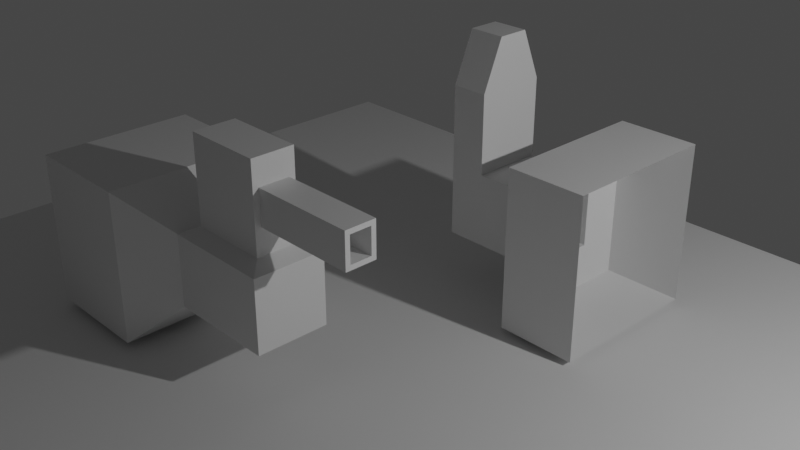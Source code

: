 # Source: practica_general.blend  (saved by Blender 2.80.23; exported with 4.5.12 LTS)
import bpy
from mathutils import Matrix  # noqa: F401  (used for matrix-valued properties, if any)

bpy.ops.wm.read_factory_settings(use_empty=True)
scene = bpy.context.scene
scene.name = 'Scene'

# ---- collections
col_collection_1 = bpy.data.collections.new('Collection 1'); scene.collection.children.link(col_collection_1)

# ---- materials (node trees are filled in below, after node groups)
mat_material = bpy.data.materials.new('Material')
mat_material.alpha_threshold = 0.0
mat_material.use_transparent_shadow = False
mat_material.roughness = 0.5
mat_material.line_color = (0.0, 0.0, 0.0, 1.0)

# ---- material node trees
mat_material.use_nodes = True; mat_material.node_tree.nodes.clear()
_N = mat_material.node_tree.nodes; _L = mat_material.node_tree.links
n0 = _N.new('ShaderNodeOutputMaterial'); n0.name = 'Material Output'; n0.location = (300, 300)
n1 = _N.new('ShaderNodeBsdfPrincipled'); n1.name = 'Principled BSDF'; n1.location = (10, 300)
n1.distribution = 'GGX'
n1.subsurface_method = 'BURLEY'
n1.inputs[3].default_value = 1.45
_L.new(n1.outputs[0], n0.inputs[0])
n0.is_active_output = True

# ---- world
world_world = bpy.data.worlds.new('World'); scene.world = world_world
world_world.color = (0.05088, 0.05088, 0.05088)
world_world.use_sun_shadow = False
world_world.sun_shadow_jitter_overblur = 0.0

# ---- cameras
cam_camera = bpy.data.cameras.new('Camera')
cam_camera.clip_end = 100.0
cam_camera.ortho_scale = 7.314
cam_camera.dof.focus_distance = 0.0
cam_camera.dof.aperture_fstop = 128.0

# ---- lights
light_lamp = bpy.data.lights.new('Lamp', 'POINT')
light_lamp.transmission_factor = 0.0
light_lamp.cutoff_distance = 30.0
light_lamp.energy = 1000.0
light_lamp.shadow_buffer_clip_start = 1.001
light_lamp.shadow_soft_size = 0.1
light_lamp.shadow_maximum_resolution = 0.006
light_lamp.use_absolute_resolution = True

# ---- meshes
me_cube = bpy.data.meshes.new('Cube')
me_cube.from_pydata([(2.256, -0.204, 0.9309), (2.455, -0.4818, -0.4818), (2.455, 0.4818, -0.4818), (2.256, 0.204, 0.9309), (-1.0, 1.0, 1.0), (-1.0, 1.0, -1.0), (-1.0, -1.0, 1.0), (-1.0, -1.0, -1.0), (0.4818, 1.0, 1.0), (1.198, 0.2837, 0.5816), (1.0, 0.4818, -0.4818), (0.4818, 1.0, -1.0), (1.198, -0.2837, 0.5816), (0.4818, -1.0, 1.0), (1.0, -0.4818, -0.4818), (0.4818, -1.0, -1.0), (2.455, 0.4818, 0.4818), (1.0, 0.4818, 0.4818), (2.455, -0.4818, 0.4818), (1.0, -0.4818, 0.4818), (2.256, 0.204, 1.396), (1.198, 0.2837, 1.746), (2.256, -0.204, 1.396), (1.198, -0.2837, 1.746), (2.256, -0.2837, 0.5816), (2.256, 0.2837, 0.5816), (2.256, -0.2837, 1.746), (2.256, 0.2837, 1.746), (3.635, -0.1407, 0.9941), (3.635, 0.1407, 0.9941), (3.635, -0.1407, 1.333), (3.635, 0.1407, 1.333), (3.635, -0.204, 0.9309), (3.635, 0.204, 0.9309), (3.635, -0.204, 1.396), (3.635, 0.204, 1.396), (2.259, -0.1407, 0.9941), (2.259, 0.1407, 0.9941), (2.259, -0.1407, 1.333), (2.259, 0.1407, 1.333)], [], [(5, 11, 15, 7), (2, 16, 18, 1), (7, 6, 4, 5), (15, 13, 6, 7), (8, 4, 6, 13), (14, 10, 2, 1), (17, 10, 11, 8), (13, 15, 14, 19), (8, 13, 19, 17), (15, 11, 10, 14), (5, 4, 8, 11), (12, 24, 26, 23), (19, 14, 1, 18), (10, 17, 16, 2), (9, 25, 16, 17), (25, 24, 18, 16), (24, 12, 19, 18), (12, 9, 17, 19), (21, 23, 26, 27), (25, 9, 21, 27), (9, 12, 23, 21), (3, 20, 35, 33), (3, 0, 24, 25), (22, 20, 27, 26), (0, 22, 26, 24), (20, 3, 25, 27), (28, 29, 37, 36), (20, 22, 34, 35), (22, 0, 32, 34), (0, 3, 33, 32), (29, 28, 32, 33), (30, 31, 35, 34), (28, 30, 34, 32), (31, 29, 33, 35), (36, 37, 39, 38), (29, 31, 39, 37), (31, 30, 38, 39), (30, 28, 36, 38)])
_uv = me_cube.uv_layers.new(name='UVMap')
_uv.uv.foreach_set('vector', [0.375, 0.75, 0.5602, 0.75, 0.5602, 1.0, 0.375, 1.0, 0.1898, 0.5648, 0.3102, 0.5648, 0.3102, 0.6852, 0.1898, 0.6852, 0.375, 0.5, 0.625, 0.5, 0.625, 0.75, 0.375, 0.75, 0.375, 0.3148, 0.625, 0.3148, 0.625, 0.5, 0.375, 0.5, 0.4398, 0.0, 0.625, 0.0, 0.625, 0.25, 0.4398, 0.25, 0.625, 0.9352, 0.625, 0.8148, 0.625, 0.8148, 0.625, 0.9352, 0.3102, 0.5648, 0.1898, 0.5648, 0.125, 0.5, 0.375, 0.5, 0.625, 0.3148, 0.375, 0.3148, 0.4398, 0.25, 0.5602, 0.25, 0.4398, 0.0, 0.4398, 0.25, 0.375, 0.1852, 0.375, 0.06477, 0.5602, 1.0, 0.5602, 0.75, 0.625, 0.8148, 0.625, 0.9352, 0.625, 0.5, 0.875, 0.5, 0.875, 0.6852, 0.625, 0.6852, 0.375, 0.1605, 0.375, 0.1605, 0.375, 0.1605, 0.375, 0.1605, 0.5602, 0.25, 0.4398, 0.25, 0.4398, 0.25, 0.5602, 0.25, 0.1898, 0.5648, 0.3102, 0.5648, 0.3102, 0.5648, 0.1898, 0.5648, 0.375, 0.08953, 0.375, 0.08953, 0.375, 0.06477, 0.375, 0.06477, 0.375, 0.08953, 0.375, 0.1605, 0.375, 0.1852, 0.375, 0.06477, 0.375, 0.1605, 0.375, 0.1605, 0.375, 0.1852, 0.375, 0.1852, 0.375, 0.1605, 0.375, 0.08953, 0.375, 0.06477, 0.375, 0.1852, 0.375, 0.08953, 0.375, 0.1605, 0.375, 0.1605, 0.375, 0.08953, 0.375, 0.08953, 0.375, 0.08953, 0.375, 0.08953, 0.375, 0.08953, 0.375, 0.08953, 0.375, 0.1605, 0.375, 0.1605, 0.375, 0.08953, 0.375, 0.0995, 0.375, 0.0995, 0.375, 0.0995, 0.375, 0.0995, 0.375, 0.0995, 0.375, 0.1505, 0.375, 0.1605, 0.375, 0.08953, 0.375, 0.1505, 0.375, 0.0995, 0.375, 0.08953, 0.375, 0.1605, 0.375, 0.1505, 0.375, 0.1505, 0.375, 0.1605, 0.375, 0.1605, 0.375, 0.0995, 0.375, 0.0995, 0.375, 0.08953, 0.375, 0.08953, 0.375, 0.1426, 0.375, 0.1074, 0.375, 0.1074, 0.375, 0.1426, 0.375, 0.0995, 0.375, 0.1505, 0.375, 0.1505, 0.375, 0.0995, 0.375, 0.1505, 0.375, 0.1505, 0.375, 0.1505, 0.375, 0.1505, 0.375, 0.1505, 0.375, 0.0995, 0.375, 0.0995, 0.375, 0.1505, 0.375, 0.1074, 0.375, 0.1426, 0.375, 0.1505, 0.375, 0.0995, 0.375, 0.1426, 0.375, 0.1074, 0.375, 0.0995, 0.375, 0.1505, 0.375, 0.1426, 0.375, 0.1426, 0.375, 0.1505, 0.375, 0.1505, 0.375, 0.1074, 0.375, 0.1074, 0.375, 0.0995, 0.375, 0.0995, 0.375, 0.1426, 0.375, 0.1074, 0.375, 0.1074, 0.375, 0.1426, 0.375, 0.1074, 0.375, 0.1074, 0.375, 0.1074, 0.375, 0.1074, 0.375, 0.1074, 0.375, 0.1426, 0.375, 0.1426, 0.375, 0.1074, 0.375, 0.1426, 0.375, 0.1426, 0.375, 0.1426, 0.375, 0.1426])
me_cube.materials.append(mat_material)
me_cube.use_remesh_preserve_volume = False
me_cube.use_remesh_preserve_attributes = False
me_cube.use_mirror_vertex_groups = False
me_cube.update()
me_cube_001 = bpy.data.meshes.new('Cube.001')
me_cube_001.from_pydata([(-1.08, -1.08, -1.08), (-1.08, -1.08, 1.08), (-1.08, 1.08, -1.08), (-1.08, 1.08, 1.08), (1.08, -1.08, -1.08), (1.08, -1.08, 1.08), (1.08, 1.08, -1.08), (1.08, 1.08, 1.08)], [], [(0, 1, 3, 2), (2, 3, 7, 6), (6, 7, 5, 4), (4, 5, 1, 0), (2, 6, 4, 0), (7, 3, 1, 5)])
_uv = me_cube_001.uv_layers.new(name='UVMap')
_uv.uv.foreach_set('vector', [0.375, 0.0, 0.625, 0.0, 0.625, 0.25, 0.375, 0.25, 0.375, 0.25, 0.625, 0.25, 0.625, 0.5, 0.375, 0.5, 0.375, 0.5, 0.625, 0.5, 0.625, 0.75, 0.375, 0.75, 0.375, 0.75, 0.625, 0.75, 0.625, 1.0, 0.375, 1.0, 0.125, 0.5, 0.375, 0.5, 0.375, 0.75, 0.125, 0.75, 0.625, 0.5, 0.875, 0.5, 0.875, 0.75, 0.625, 0.75])
me_cube_001.use_remesh_preserve_volume = False
me_cube_001.use_remesh_preserve_attributes = False
me_cube_001.use_mirror_vertex_groups = False
me_cube_001.update()
me_cube_002 = bpy.data.meshes.new('Cube.002')
me_cube_002.from_pydata([(-1.08, -0.4908, -0.4908), (-1.08, -0.4908, 0.4908), (-1.08, 0.4908, -0.4908), (-1.08, 0.4908, 0.4908), (0.0, 1.08, -1.08), (0.0, 1.08, 1.08), (0.0, -1.08, -1.08), (0.0, -1.08, 1.08), (-1.08, 1.08, -1.08), (-1.08, -1.08, -1.08), (-1.08, -1.08, 1.08), (-1.08, 1.08, 1.08), (-2.036, 0.4908, -0.4908), (-2.036, -0.4908, -0.4908), (-2.036, -0.4908, 0.4908), (-2.036, 0.4908, 0.4908), (-2.529, 0.4908, -0.4908), (-2.529, -0.4908, -0.4908), (-2.529, -0.4908, 0.4908), (-2.529, 0.4908, 0.4908), (-2.036, -0.4908, 1.562), (-2.036, 0.4908, 1.562), (-2.529, -0.4908, 1.562), (-2.529, 0.4908, 1.562), (-2.036, -0.2134, 2.239), (-2.036, 0.2134, 2.239), (-2.529, -0.2134, 2.239), (-2.529, 0.2134, 2.239)], [], [(0, 1, 14, 13), (6, 7, 10, 9), (5, 11, 10, 7), (8, 4, 6, 9), (8, 11, 5, 4), (0, 2, 8, 9), (1, 0, 9, 10), (3, 1, 10, 11), (2, 3, 11, 8), (14, 15, 21, 20), (1, 3, 15, 14), (2, 0, 13, 12), (3, 2, 12, 15), (17, 18, 19, 16), (12, 13, 17, 16), (15, 12, 16, 19), (13, 14, 18, 17), (21, 23, 27, 25), (18, 14, 20, 22), (15, 19, 23, 21), (19, 18, 22, 23), (24, 25, 27, 26), (20, 21, 25, 24), (22, 20, 24, 26), (23, 22, 26, 27)])
_uv = me_cube_002.uv_layers.new(name='UVMap')
_uv.uv.foreach_set('vector', [0.4063, 0.03133, 0.5937, 0.03133, 0.5937, 0.03133, 0.4063, 0.03133, 0.375, 0.875, 0.625, 0.875, 0.625, 1.0, 0.375, 1.0, 0.75, 0.5, 0.875, 0.5, 0.875, 0.75, 0.75, 0.75, 0.125, 0.5, 0.25, 0.5, 0.25, 0.75, 0.125, 0.75, 0.375, 0.25, 0.625, 0.25, 0.625, 0.375, 0.375, 0.375, 0.4063, 0.03133, 0.4063, 0.2187, 0.375, 0.25, 0.375, 0.0, 0.5937, 0.03133, 0.4063, 0.03133, 0.375, 0.0, 0.625, 0.0, 0.5937, 0.2187, 0.5937, 0.03133, 0.625, 0.0, 0.625, 0.25, 0.4063, 0.2187, 0.5937, 0.2187, 0.625, 0.25, 0.375, 0.25, 0.5937, 0.03133, 0.5937, 0.2187, 0.5937, 0.2187, 0.5937, 0.03133, 0.5937, 0.03133, 0.5937, 0.2187, 0.5937, 0.2187, 0.5937, 0.03133, 0.4063, 0.2187, 0.4063, 0.03133, 0.4063, 0.03133, 0.4063, 0.2187, 0.5937, 0.2187, 0.4063, 0.2187, 0.4063, 0.2187, 0.5937, 0.2187, 0.4063, 0.03133, 0.5937, 0.03133, 0.5937, 0.2187, 0.4063, 0.2187, 0.4063, 0.2187, 0.4063, 0.03133, 0.4063, 0.03133, 0.4063, 0.2187, 0.5937, 0.2187, 0.4063, 0.2187, 0.4063, 0.2187, 0.5937, 0.2187, 0.4063, 0.03133, 0.5937, 0.03133, 0.5937, 0.03133, 0.4063, 0.03133, 0.5937, 0.2187, 0.5937, 0.2187, 0.5937, 0.2187, 0.5937, 0.2187, 0.5937, 0.03133, 0.5937, 0.03133, 0.5937, 0.03133, 0.5937, 0.03133, 0.5937, 0.2187, 0.5937, 0.2187, 0.5937, 0.2187, 0.5937, 0.2187, 0.5937, 0.2187, 0.5937, 0.03133, 0.5937, 0.03133, 0.5937, 0.2187, 0.5937, 0.03133, 0.5937, 0.2187, 0.5937, 0.2187, 0.5937, 0.03133, 0.5937, 0.03133, 0.5937, 0.2187, 0.5937, 0.2187, 0.5937, 0.03133, 0.5937, 0.03133, 0.5937, 0.03133, 0.5937, 0.03133, 0.5937, 0.03133, 0.5937, 0.2187, 0.5937, 0.03133, 0.5937, 0.03133, 0.5937, 0.2187])
me_cube_002.use_remesh_preserve_volume = False
me_cube_002.use_remesh_preserve_attributes = False
me_cube_002.use_mirror_vertex_groups = False
me_cube_002.update()

# ---- objects
ob_cube = bpy.data.objects.new('Cube', me_cube)
ob_lamp = bpy.data.objects.new('Lamp', light_lamp)
ob_camera = bpy.data.objects.new('Camera', cam_camera)
ob_cube_001 = bpy.data.objects.new('Cube.001', me_cube_001)
ob_cube_002 = bpy.data.objects.new('Cube.002', me_cube_002)

# ---- transforms, parenting, visibility, modifiers, constraints
ob_cube.location = (-7.115, -2.605, 1.179)
ob_cube.lock_rotations_4d = False
ob_cube.empty_display_type = 'ARROWS'
ob_cube.lineart.crease_threshold = 0.0
ob_lamp.location = (4.076, 1.005, 5.904)
ob_lamp.rotation_euler = (0.6503, 0.05522, 1.866)
ob_lamp.lock_rotations_4d = False
ob_lamp.empty_display_type = 'ARROWS'
ob_lamp.color = (0.0, 0.0, 0.0, 0.0)
ob_lamp.lineart.crease_threshold = 0.0
ob_camera.location = (3.864, -8.998, 7.409)
ob_camera.rotation_euler = (1.109, 0.0, 0.8149)
ob_camera.lock_rotations_4d = False
ob_camera.empty_display_type = 'ARROWS'
ob_camera.color = (0.0, 0.0, 0.0, 0.0)
ob_camera.display_type = 'WIRE'
ob_camera.lineart.crease_threshold = 0.0
ob_cube_001.location = (-4.289, -2.537, -0.001669)
ob_cube_001.scale = (6.332, 6.332, -0.06461)
ob_cube_001.lineart.crease_threshold = 0.0
ob_cube_002.location = (-2.746, 1.057, 1.223)
ob_cube_002.lineart.crease_threshold = 0.0

# ---- collection membership
col_collection_1.objects.link(ob_cube)
col_collection_1.objects.link(ob_lamp)
col_collection_1.objects.link(ob_camera)
col_collection_1.objects.link(ob_cube_001)
col_collection_1.objects.link(ob_cube_002)

# ---- scene / render settings (as saved in the file)
scene.camera = ob_camera
scene.frame_start = 1; scene.frame_end = 250; scene.frame_set(1)
scene.render.engine = 'BLENDER_EEVEE_NEXT'
scene.render.motion_blur_shutter = 1.0
scene.cycles.use_denoising = False
scene.cycles.samples = 128
scene.cycles.sampling_pattern = 'TABULATED_SOBOL'
scene.cycles.use_adaptive_sampling = False
scene.cycles.use_light_tree = False
scene.view_settings.view_transform = 'Filmic'
bpy.context.view_layer.update()
